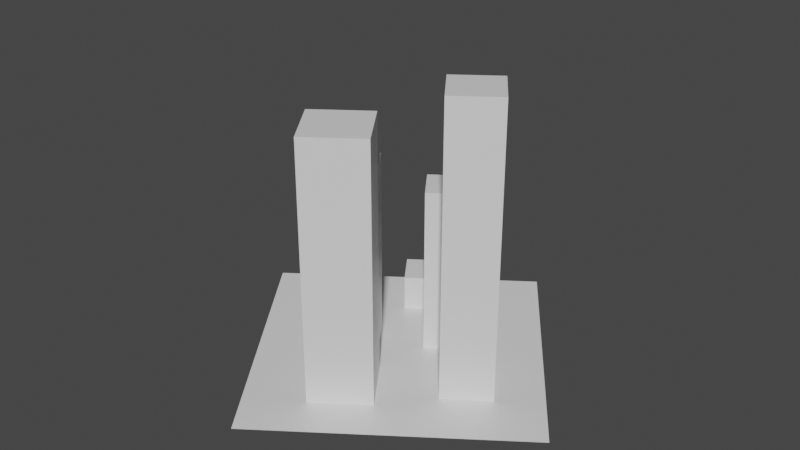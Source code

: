 # Source: com.demensdeum.spacejaguaractionrpg.town.blend  (saved by Blender 2.82.7; exported with 4.5.12 LTS)
import bpy
from mathutils import Matrix  # noqa: F401  (used for matrix-valued properties, if any)

bpy.ops.wm.read_factory_settings(use_empty=True)
scene = bpy.context.scene
scene.name = 'Scene'

# ---- collections
col_collection = bpy.data.collections.new('Collection'); scene.collection.children.link(col_collection)

# ---- materials (node trees are filled in below, after node groups)
mat_material = bpy.data.materials.new('Material')
mat_material.alpha_threshold = 0.0
mat_material.use_transparent_shadow = False
mat_material.line_color = (0.0, 0.0, 0.0, 1.0)

# ---- material node trees
mat_material.use_nodes = True; mat_material.node_tree.nodes.clear()
_N = mat_material.node_tree.nodes; _L = mat_material.node_tree.links
n0 = _N.new('ShaderNodeOutputMaterial'); n0.name = 'Material Output'; n0.location = (300, 300)
n1 = _N.new('ShaderNodeBsdfPrincipled'); n1.name = 'Principled BSDF'; n1.location = (10, 300)
n1.distribution = 'GGX'
n1.subsurface_method = 'BURLEY'
n1.inputs[2].default_value = 0.4
n1.inputs[3].default_value = 1.45
n1.inputs[27].default_value = (0.0, 0.0, 0.0, 1.0)
n1.inputs[28].default_value = 1.0
_L.new(n1.outputs[0], n0.inputs[0])
n0.is_active_output = True

# ---- world
world_world = bpy.data.worlds.new('World'); scene.world = world_world
world_world.use_nodes = True; world_world.node_tree.nodes.clear()
_N = world_world.node_tree.nodes; _L = world_world.node_tree.links
n0 = _N.new('ShaderNodeOutputWorld'); n0.name = 'World Output'; n0.location = (300, 300)
n1 = _N.new('ShaderNodeBackground'); n1.name = 'Background'; n1.location = (10, 300)
n1.inputs[0].default_value = (0.05088, 0.05088, 0.05088, 1.0)
_L.new(n1.outputs[0], n0.inputs[0])
n0.is_active_output = True
world_world.color = (0.05088, 0.05088, 0.05088)
world_world.use_sun_shadow = False
world_world.sun_shadow_jitter_overblur = 0.0

# ---- meshes
me_cube = bpy.data.meshes.new('Cube')
me_cube.from_pydata([(0.2225, 0.1778, 0.5004), (0.2225, 0.1778, -0.01721), (0.2913, 0.08231, 0.5004), (0.2913, 0.08231, -0.01721), (0.127, 0.109, 0.5004), (0.127, 0.109, -0.01721), (0.1958, 0.01349, 0.5004), (0.1958, 0.01349, -0.01721), (0.2001, 0.3385, 0.3248), (0.2631, 0.3839, -0.01662), (0.3085, 0.3209, -0.01662), (0.2631, 0.3839, 0.3248), (0.2001, 0.3385, -0.01662), (0.2455, 0.2755, 0.3248), (0.3085, 0.3209, 0.3248), (0.1154, 0.1645, 0.3666), (0.0642, 0.2356, -0.01836), (0.1352, 0.2868, 0.3666), (0.1864, 0.2157, -0.01836), (0.1352, 0.2868, -0.01836), (0.0642, 0.2356, 0.3666), (0.2455, 0.2755, -0.01662), (0.1864, 0.2157, 0.3666), (0.1154, 0.1645, -0.01836), (0.3665, 0.1677, 0.5639), (0.3103, 0.2455, -0.02208), (0.3882, 0.3017, 0.5639), (0.4444, 0.2238, -0.02208), (0.3882, 0.3017, -0.02208), (0.3103, 0.2455, 0.5639), (0.4444, 0.2238, 0.5639), (0.3665, 0.1677, -0.02208), (0.1267, 0.3643, 0.07213), (0.08243, 0.4258, -0.04079), (0.1439, 0.4701, 0.07213), (0.1882, 0.4086, -0.04079), (0.1439, 0.4701, -0.04079), (0.08243, 0.4258, 0.07213), (0.1882, 0.4086, 0.07213), (0.1267, 0.3643, -0.04079), (0.2714, 0.6181, 0.004146), (0.581, 0.1885, 0.004146), (-0.1582, 0.3086, 0.004146), (0.1513, -0.121, 0.004146)], [], [(0, 4, 6, 2), (3, 2, 6, 7), (7, 6, 4, 5), (5, 1, 3, 7), (1, 0, 2, 3), (5, 4, 0, 1), (10, 14, 13, 21), (21, 13, 8, 12), (11, 8, 13, 14), (9, 11, 14, 10), (12, 9, 10, 21), (12, 8, 11, 9), (18, 22, 15, 23), (23, 15, 20, 16), (17, 20, 15, 22), (19, 17, 22, 18), (16, 19, 18, 23), (16, 20, 17, 19), (27, 30, 24, 31), (31, 24, 29, 25), (26, 29, 24, 30), (28, 26, 30, 27), (25, 28, 27, 31), (25, 29, 26, 28), (35, 38, 32, 39), (39, 32, 37, 33), (34, 37, 32, 38), (36, 34, 38, 35), (33, 36, 35, 39), (33, 37, 34, 36), (40, 42, 43, 41)])
_uv = me_cube.uv_layers.new(name='UVMap')
_uv.uv.foreach_set('vector', [1.0, 1.0, 0.0, 1.0, 0.0, 0.0, 1.0, 0.0, 1.0, 0.0, 1.0, 1.0, 0.0, 1.0, 0.0, 0.0, 0.0, 0.0, 0.0, 1.0, 1.0, 1.0, 1.0, 0.0, 0.0, 1.0, 1.0, 1.0, 1.0, 0.0, 0.0, 0.0, 1.0, 0.0, 1.0, 1.0, 0.0, 1.0, 0.0, 0.0, 0.0, 0.0, 0.0, 1.0, 1.0, 1.0, 1.0, 0.0, 1.0, 0.0, 1.0, 1.0, 0.0, 1.0, 0.0, 0.0, 0.0, 0.0, 0.0, 1.0, 1.0, 1.0, 1.0, 0.0, 1.0, 1.0, 0.0, 1.0, 0.0, 0.0, 1.0, 0.0, 1.0, 0.0, 1.0, 1.0, 0.0, 1.0, 0.0, 0.0, 0.0, 1.0, 1.0, 1.0, 1.0, 0.0, 0.0, 0.0, 0.0, 0.0, 0.0, 1.0, 1.0, 1.0, 1.0, 0.0, 1.0, 0.0, 1.0, 1.0, 0.0, 1.0, 0.0, 0.0, 0.0, 0.0, 0.0, 1.0, 1.0, 1.0, 1.0, 0.0, 1.0, 1.0, 0.0, 1.0, 0.0, 0.0, 1.0, 0.0, 1.0, 0.0, 1.0, 1.0, 0.0, 1.0, 0.0, 0.0, 0.0, 1.0, 1.0, 1.0, 1.0, 0.0, 0.0, 0.0, 0.0, 0.0, 0.0, 1.0, 1.0, 1.0, 1.0, 0.0, 1.0, 0.0, 1.0, 1.0, 0.0, 1.0, 0.0, 0.0, 0.0, 0.0, 0.0, 1.0, 1.0, 1.0, 1.0, 0.0, 1.0, 1.0, 0.0, 1.0, 0.0, 0.0, 1.0, 0.0, 1.0, 0.0, 1.0, 1.0, 0.0, 1.0, 0.0, 0.0, 0.0, 1.0, 1.0, 1.0, 1.0, 0.0, 0.0, 0.0, 0.0, 0.0, 0.0, 1.0, 1.0, 1.0, 1.0, 0.0, 1.0, 0.0, 1.0, 1.0, 0.0, 1.0, 0.0, 0.0, 0.0, 0.0, 0.0, 1.0, 1.0, 1.0, 1.0, 0.0, 1.0, 1.0, 0.0, 1.0, 0.0, 0.0, 1.0, 0.0, 1.0, 0.0, 1.0, 1.0, 0.0, 1.0, 0.0, 0.0, 0.0, 1.0, 1.0, 1.0, 1.0, 0.0, 0.0, 0.0, 0.0, 0.0, 0.0, 1.0, 1.0, 1.0, 1.0, 0.0, 1.0, 1.0, 0.0, 1.0, 0.0, 0.0, 1.0, 0.0])
me_cube.materials.append(mat_material)
me_cube.use_remesh_preserve_volume = False
me_cube.use_remesh_preserve_attributes = False
me_cube.use_mirror_vertex_groups = False
me_cube.update()

# ---- objects
ob_cube = bpy.data.objects.new('Cube', me_cube)

# ---- transforms, parenting, visibility, modifiers, constraints
ob_cube.location = (0.0, -0.441, 0.0)
ob_cube.lock_rotations_4d = False
ob_cube.empty_display_type = 'ARROWS'
ob_cube.lineart.crease_threshold = 0.0

# ---- collection membership
col_collection.objects.link(ob_cube)

# ---- scene / render settings (as saved in the file)
scene.frame_start = 1; scene.frame_end = 250; scene.frame_set(1)
scene.render.engine = 'BLENDER_EEVEE_NEXT'
scene.cycles.use_denoising = False
scene.cycles.samples = 128
scene.cycles.sampling_pattern = 'TABULATED_SOBOL'
scene.cycles.use_adaptive_sampling = False
scene.cycles.use_light_tree = False
scene.view_settings.view_transform = 'Filmic'
bpy.context.view_layer.update()

# ---- added for rendering (the .blend has no active camera and no usable light): camera, sun
cam_auto = bpy.data.cameras.new('AutoCamera')
cam_auto.lens = 50.0
cam_auto.sensor_width = 36.0
cam_auto.clip_end = 1000.0
ob_auto_camera = bpy.data.objects.new('AutoCamera', cam_auto)
scene.collection.objects.link(ob_auto_camera)
ob_auto_camera.location = (1.3287, -1.53319, 1.1554)
ob_auto_camera.rotation_euler = (1.09748, -7.21219e-08, 0.694738)
scene.camera = ob_auto_camera
light_auto_sun = bpy.data.lights.new('AutoSun', 'SUN')
light_auto_sun.energy = 3.0
light_auto_sun.angle = 0.0523599
ob_auto_sun = bpy.data.objects.new('AutoSun', light_auto_sun)
scene.collection.objects.link(ob_auto_sun)
ob_auto_sun.rotation_euler = (0.872665, 0.174533, 0.523599)
bpy.context.view_layer.update()
